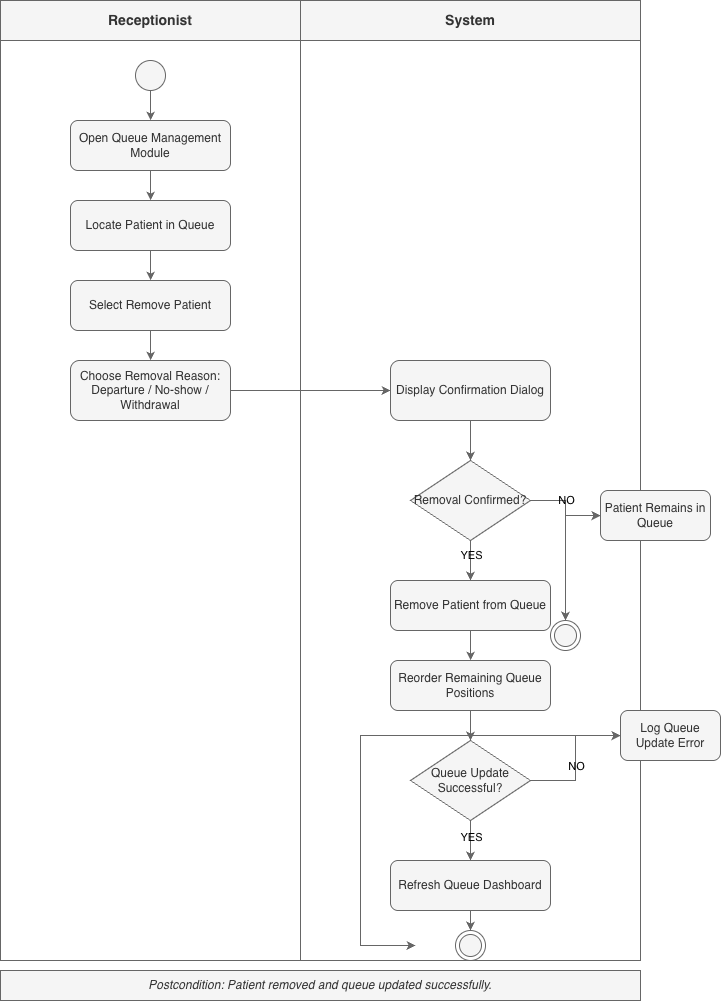

The diagram above was exported from draw.io. Its source (the exported page's mxGraphModel, read from the mxfile embedded in the PNG):
<mxGraphModel dx="1609" dy="836" grid="1" gridSize="10" guides="1" tooltips="1" connect="1" arrows="1" fold="1" page="1" pageScale="1" pageWidth="827" pageHeight="1169" background="#FFFFFF" math="0" shadow="0">
  <root>
    <mxCell id="0" />
    <mxCell id="1" parent="0" />
    <mxCell id="0UaikNoCT4Z1KhUDDv-L-385" parent="1" style="swimlane;whiteSpace=wrap;html=1;startSize=40;fontSize=14;fontStyle=1;labelBackgroundColor=none;fillColor=#f5f5f5;fontColor=#333333;strokeColor=#666666;" value="Receptionist" vertex="1">
      <mxGeometry height="960" width="300" x="20" y="370" as="geometry" />
    </mxCell>
    <mxCell id="0UaikNoCT4Z1KhUDDv-L-386" parent="0UaikNoCT4Z1KhUDDv-L-385" style="ellipse;whiteSpace=wrap;html=1;aspect=fixed;strokeColor=#666666;labelBackgroundColor=none;fillColor=#f5f5f5;fontColor=#333333;" value="" vertex="1">
      <mxGeometry height="30" width="30" x="135" y="60" as="geometry" />
    </mxCell>
    <mxCell id="0UaikNoCT4Z1KhUDDv-L-387" parent="0UaikNoCT4Z1KhUDDv-L-385" style="rounded=1;whiteSpace=wrap;html=1;labelBackgroundColor=none;fillColor=#f5f5f5;fontColor=#333333;strokeColor=#666666;" value="Open Queue Management Module" vertex="1">
      <mxGeometry height="50" width="160" x="70" y="120" as="geometry" />
    </mxCell>
    <mxCell id="0UaikNoCT4Z1KhUDDv-L-388" parent="0UaikNoCT4Z1KhUDDv-L-385" style="rounded=1;whiteSpace=wrap;html=1;labelBackgroundColor=none;fillColor=#f5f5f5;fontColor=#333333;strokeColor=#666666;" value="Locate Patient in Queue" vertex="1">
      <mxGeometry height="50" width="160" x="70" y="200" as="geometry" />
    </mxCell>
    <mxCell id="0UaikNoCT4Z1KhUDDv-L-389" parent="0UaikNoCT4Z1KhUDDv-L-385" style="rounded=1;whiteSpace=wrap;html=1;labelBackgroundColor=none;fillColor=#f5f5f5;fontColor=#333333;strokeColor=#666666;" value="Select Remove Patient" vertex="1">
      <mxGeometry height="50" width="160" x="70" y="280" as="geometry" />
    </mxCell>
    <mxCell id="0UaikNoCT4Z1KhUDDv-L-390" parent="0UaikNoCT4Z1KhUDDv-L-385" style="rounded=1;whiteSpace=wrap;html=1;labelBackgroundColor=none;fillColor=#f5f5f5;fontColor=#333333;strokeColor=#666666;" value="Choose Removal Reason: Departure / No-show / Withdrawal" vertex="1">
      <mxGeometry height="60" width="160" x="70" y="360" as="geometry" />
    </mxCell>
    <mxCell id="0UaikNoCT4Z1KhUDDv-L-391" parent="1" style="swimlane;whiteSpace=wrap;html=1;startSize=40;fontSize=14;fontStyle=1;labelBackgroundColor=none;fillColor=#f5f5f5;fontColor=#333333;strokeColor=#666666;" value="System" vertex="1">
      <mxGeometry height="960" width="340" x="320" y="370" as="geometry" />
    </mxCell>
    <mxCell id="0UaikNoCT4Z1KhUDDv-L-392" parent="0UaikNoCT4Z1KhUDDv-L-391" style="rounded=1;whiteSpace=wrap;html=1;labelBackgroundColor=none;fillColor=#f5f5f5;fontColor=#333333;strokeColor=#666666;" value="Display Confirmation Dialog" vertex="1">
      <mxGeometry height="60" width="160" x="90" y="360" as="geometry" />
    </mxCell>
    <mxCell id="0UaikNoCT4Z1KhUDDv-L-393" parent="0UaikNoCT4Z1KhUDDv-L-391" style="rhombus;whiteSpace=wrap;html=1;labelBackgroundColor=none;fillColor=#f5f5f5;fontColor=#333333;strokeColor=#666666;" value="Removal Confirmed?" vertex="1">
      <mxGeometry height="80" width="120" x="110" y="460" as="geometry" />
    </mxCell>
    <mxCell id="0UaikNoCT4Z1KhUDDv-L-395" parent="0UaikNoCT4Z1KhUDDv-L-391" style="ellipse;html=1;shape=endState;labelBackgroundColor=none;fillColor=#f5f5f5;fontColor=#333333;strokeColor=#666666;" value="" vertex="1">
      <mxGeometry height="30" width="30" x="250" y="620" as="geometry" />
    </mxCell>
    <mxCell id="0UaikNoCT4Z1KhUDDv-L-396" parent="0UaikNoCT4Z1KhUDDv-L-391" style="rounded=1;whiteSpace=wrap;html=1;labelBackgroundColor=none;fillColor=#f5f5f5;fontColor=#333333;strokeColor=#666666;" value="Remove Patient from Queue" vertex="1">
      <mxGeometry height="50" width="160" x="90" y="580" as="geometry" />
    </mxCell>
    <mxCell id="0UaikNoCT4Z1KhUDDv-L-397" parent="0UaikNoCT4Z1KhUDDv-L-391" style="rounded=1;whiteSpace=wrap;html=1;labelBackgroundColor=none;fillColor=#f5f5f5;fontColor=#333333;strokeColor=#666666;" value="Reorder Remaining Queue Positions" vertex="1">
      <mxGeometry height="50" width="160" x="90" y="660" as="geometry" />
    </mxCell>
    <mxCell id="0UaikNoCT4Z1KhUDDv-L-398" parent="0UaikNoCT4Z1KhUDDv-L-391" style="rhombus;whiteSpace=wrap;html=1;labelBackgroundColor=none;fillColor=#f5f5f5;fontColor=#333333;strokeColor=#666666;" value="Queue Update Successful?" vertex="1">
      <mxGeometry height="80" width="120" x="110" y="740" as="geometry" />
    </mxCell>
    <mxCell id="0UaikNoCT4Z1KhUDDv-L-400" parent="0UaikNoCT4Z1KhUDDv-L-391" style="rounded=1;whiteSpace=wrap;html=1;labelBackgroundColor=none;fillColor=#f5f5f5;fontColor=#333333;strokeColor=#666666;" value="Refresh Queue Dashboard" vertex="1">
      <mxGeometry height="50" width="160" x="90" y="860" as="geometry" />
    </mxCell>
    <mxCell id="0UaikNoCT4Z1KhUDDv-L-401" parent="0UaikNoCT4Z1KhUDDv-L-391" style="ellipse;html=1;shape=endState;labelBackgroundColor=none;fillColor=#f5f5f5;fontColor=#333333;strokeColor=#666666;" value="" vertex="1">
      <mxGeometry height="30" width="30" x="155" y="930" as="geometry" />
    </mxCell>
    <mxCell id="0UaikNoCT4Z1KhUDDv-L-421" edge="1" parent="0UaikNoCT4Z1KhUDDv-L-391" style="edgeStyle=orthogonalEdgeStyle;rounded=0;orthogonalLoop=1;jettySize=auto;html=1;labelBackgroundColor=none;fontColor=default;fillColor=#f5f5f5;strokeColor=#666666;">
      <mxGeometry relative="1" as="geometry">
        <Array as="points">
          <mxPoint x="60" y="735" />
          <mxPoint x="60" y="945" />
        </Array>
        <mxPoint x="280" y="734.9565217391305" as="sourcePoint" />
        <mxPoint x="115.00006301210465" y="944.9565217391305" as="targetPoint" />
      </mxGeometry>
    </mxCell>
    <mxCell id="0UaikNoCT4Z1KhUDDv-L-402" parent="1" style="text;html=1;strokeColor=#666666;fillColor=#f5f5f5;align=center;verticalAlign=middle;whiteSpace=wrap;rounded=0;fontStyle=2;labelBackgroundColor=none;fontColor=#333333;" value="Postcondition: Patient removed and queue updated successfully." vertex="1">
      <mxGeometry height="30" width="640" x="20" y="1340" as="geometry" />
    </mxCell>
    <mxCell id="0UaikNoCT4Z1KhUDDv-L-403" edge="1" parent="1" source="0UaikNoCT4Z1KhUDDv-L-386" style="edgeStyle=orthogonalEdgeStyle;rounded=0;orthogonalLoop=1;jettySize=auto;html=1;labelBackgroundColor=none;fontColor=default;fillColor=#f5f5f5;strokeColor=#666666;" target="0UaikNoCT4Z1KhUDDv-L-387">
      <mxGeometry relative="1" as="geometry" />
    </mxCell>
    <mxCell id="0UaikNoCT4Z1KhUDDv-L-404" edge="1" parent="1" source="0UaikNoCT4Z1KhUDDv-L-387" style="edgeStyle=orthogonalEdgeStyle;rounded=0;orthogonalLoop=1;jettySize=auto;html=1;labelBackgroundColor=none;fontColor=default;fillColor=#f5f5f5;strokeColor=#666666;" target="0UaikNoCT4Z1KhUDDv-L-388">
      <mxGeometry relative="1" as="geometry" />
    </mxCell>
    <mxCell id="0UaikNoCT4Z1KhUDDv-L-405" edge="1" parent="1" source="0UaikNoCT4Z1KhUDDv-L-388" style="edgeStyle=orthogonalEdgeStyle;rounded=0;orthogonalLoop=1;jettySize=auto;html=1;labelBackgroundColor=none;fontColor=default;fillColor=#f5f5f5;strokeColor=#666666;" target="0UaikNoCT4Z1KhUDDv-L-389">
      <mxGeometry relative="1" as="geometry" />
    </mxCell>
    <mxCell id="0UaikNoCT4Z1KhUDDv-L-406" edge="1" parent="1" source="0UaikNoCT4Z1KhUDDv-L-389" style="edgeStyle=orthogonalEdgeStyle;rounded=0;orthogonalLoop=1;jettySize=auto;html=1;labelBackgroundColor=none;fontColor=default;fillColor=#f5f5f5;strokeColor=#666666;" target="0UaikNoCT4Z1KhUDDv-L-390">
      <mxGeometry relative="1" as="geometry" />
    </mxCell>
    <mxCell id="0UaikNoCT4Z1KhUDDv-L-407" edge="1" parent="1" source="0UaikNoCT4Z1KhUDDv-L-390" style="edgeStyle=orthogonalEdgeStyle;rounded=0;orthogonalLoop=1;jettySize=auto;html=1;labelBackgroundColor=none;fontColor=default;fillColor=#f5f5f5;strokeColor=#666666;" target="0UaikNoCT4Z1KhUDDv-L-392">
      <mxGeometry relative="1" as="geometry" />
    </mxCell>
    <mxCell id="0UaikNoCT4Z1KhUDDv-L-408" edge="1" parent="1" source="0UaikNoCT4Z1KhUDDv-L-392" style="edgeStyle=orthogonalEdgeStyle;rounded=0;orthogonalLoop=1;jettySize=auto;html=1;labelBackgroundColor=none;fontColor=default;fillColor=#f5f5f5;strokeColor=#666666;" target="0UaikNoCT4Z1KhUDDv-L-393">
      <mxGeometry relative="1" as="geometry" />
    </mxCell>
    <mxCell id="0UaikNoCT4Z1KhUDDv-L-409" edge="1" parent="1" source="0UaikNoCT4Z1KhUDDv-L-393" style="edgeStyle=orthogonalEdgeStyle;rounded=0;orthogonalLoop=1;jettySize=auto;html=1;labelBackgroundColor=none;fontColor=default;fillColor=#f5f5f5;strokeColor=#666666;" target="0UaikNoCT4Z1KhUDDv-L-394">
      <mxGeometry relative="1" as="geometry">
        <mxPoint x="490" y="830" as="targetPoint" />
      </mxGeometry>
    </mxCell>
    <mxCell id="0UaikNoCT4Z1KhUDDv-L-410" connectable="0" parent="0UaikNoCT4Z1KhUDDv-L-409" style="edgeLabel;html=1;align=center;verticalAlign=middle;resizable=0;points=[];labelBackgroundColor=none;" value="NO" vertex="1">
      <mxGeometry relative="1" x="-0.2" as="geometry">
        <mxPoint as="offset" />
      </mxGeometry>
    </mxCell>
    <mxCell id="0UaikNoCT4Z1KhUDDv-L-411" edge="1" parent="1" source="0UaikNoCT4Z1KhUDDv-L-394" style="edgeStyle=orthogonalEdgeStyle;rounded=0;orthogonalLoop=1;jettySize=auto;html=1;labelBackgroundColor=none;fontColor=default;fillColor=#f5f5f5;strokeColor=#666666;" target="0UaikNoCT4Z1KhUDDv-L-395">
      <mxGeometry relative="1" as="geometry" />
    </mxCell>
    <mxCell id="0UaikNoCT4Z1KhUDDv-L-412" edge="1" parent="1" source="0UaikNoCT4Z1KhUDDv-L-393" style="edgeStyle=orthogonalEdgeStyle;rounded=0;orthogonalLoop=1;jettySize=auto;html=1;labelBackgroundColor=none;fontColor=default;fillColor=#f5f5f5;strokeColor=#666666;" target="0UaikNoCT4Z1KhUDDv-L-396">
      <mxGeometry relative="1" as="geometry" />
    </mxCell>
    <mxCell id="0UaikNoCT4Z1KhUDDv-L-413" connectable="0" parent="0UaikNoCT4Z1KhUDDv-L-412" style="edgeLabel;html=1;align=center;verticalAlign=middle;resizable=0;points=[];labelBackgroundColor=none;" value="YES" vertex="1">
      <mxGeometry relative="1" x="-0.3" as="geometry">
        <mxPoint as="offset" />
      </mxGeometry>
    </mxCell>
    <mxCell id="0UaikNoCT4Z1KhUDDv-L-414" edge="1" parent="1" source="0UaikNoCT4Z1KhUDDv-L-396" style="edgeStyle=orthogonalEdgeStyle;rounded=0;orthogonalLoop=1;jettySize=auto;html=1;labelBackgroundColor=none;fontColor=default;fillColor=#f5f5f5;strokeColor=#666666;" target="0UaikNoCT4Z1KhUDDv-L-397">
      <mxGeometry relative="1" as="geometry" />
    </mxCell>
    <mxCell id="0UaikNoCT4Z1KhUDDv-L-415" edge="1" parent="1" source="0UaikNoCT4Z1KhUDDv-L-397" style="edgeStyle=orthogonalEdgeStyle;rounded=0;orthogonalLoop=1;jettySize=auto;html=1;labelBackgroundColor=none;fontColor=default;fillColor=#f5f5f5;strokeColor=#666666;" target="0UaikNoCT4Z1KhUDDv-L-398">
      <mxGeometry relative="1" as="geometry" />
    </mxCell>
    <mxCell id="0UaikNoCT4Z1KhUDDv-L-416" edge="1" parent="1" source="0UaikNoCT4Z1KhUDDv-L-398" style="edgeStyle=orthogonalEdgeStyle;rounded=0;orthogonalLoop=1;jettySize=auto;html=1;labelBackgroundColor=none;fontColor=default;fillColor=#f5f5f5;strokeColor=#666666;" target="0UaikNoCT4Z1KhUDDv-L-399">
      <mxGeometry relative="1" as="geometry" />
    </mxCell>
    <mxCell id="0UaikNoCT4Z1KhUDDv-L-417" connectable="0" parent="0UaikNoCT4Z1KhUDDv-L-416" style="edgeLabel;html=1;align=center;verticalAlign=middle;resizable=0;points=[];labelBackgroundColor=none;" value="NO" vertex="1">
      <mxGeometry relative="1" x="-0.1" as="geometry">
        <mxPoint as="offset" />
      </mxGeometry>
    </mxCell>
    <mxCell id="0UaikNoCT4Z1KhUDDv-L-418" edge="1" parent="1" source="0UaikNoCT4Z1KhUDDv-L-398" style="edgeStyle=orthogonalEdgeStyle;rounded=0;orthogonalLoop=1;jettySize=auto;html=1;labelBackgroundColor=none;fontColor=default;fillColor=#f5f5f5;strokeColor=#666666;" target="0UaikNoCT4Z1KhUDDv-L-400">
      <mxGeometry relative="1" as="geometry" />
    </mxCell>
    <mxCell id="0UaikNoCT4Z1KhUDDv-L-419" connectable="0" parent="0UaikNoCT4Z1KhUDDv-L-418" style="edgeLabel;html=1;align=center;verticalAlign=middle;resizable=0;points=[];labelBackgroundColor=none;" value="YES" vertex="1">
      <mxGeometry relative="1" x="-0.2" as="geometry">
        <mxPoint as="offset" />
      </mxGeometry>
    </mxCell>
    <mxCell id="0UaikNoCT4Z1KhUDDv-L-420" edge="1" parent="1" source="0UaikNoCT4Z1KhUDDv-L-400" style="edgeStyle=orthogonalEdgeStyle;rounded=0;orthogonalLoop=1;jettySize=auto;html=1;labelBackgroundColor=none;fontColor=default;fillColor=#f5f5f5;strokeColor=#666666;" target="0UaikNoCT4Z1KhUDDv-L-401">
      <mxGeometry relative="1" as="geometry" />
    </mxCell>
    <mxCell id="0UaikNoCT4Z1KhUDDv-L-394" parent="1" style="rounded=1;whiteSpace=wrap;html=1;labelBackgroundColor=none;fillColor=#f5f5f5;fontColor=#333333;strokeColor=#666666;" value="Patient Remains in Queue" vertex="1">
      <mxGeometry height="50" width="110" x="620" y="860" as="geometry" />
    </mxCell>
    <mxCell id="0UaikNoCT4Z1KhUDDv-L-399" parent="1" style="rounded=1;whiteSpace=wrap;html=1;labelBackgroundColor=none;fillColor=#f5f5f5;fontColor=#333333;strokeColor=#666666;" value="Log Queue Update Error" vertex="1">
      <mxGeometry height="50" width="100" x="640" y="1080" as="geometry" />
    </mxCell>
  </root>
</mxGraphModel>